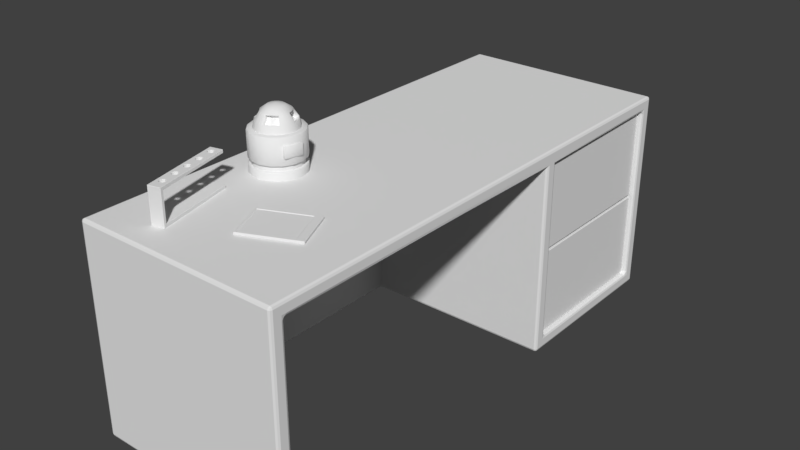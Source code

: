# Source: lab.blend  (saved by Blender 2.78.0; exported with 4.5.12 LTS)
import bpy
from mathutils import Matrix  # noqa: F401  (used for matrix-valued properties, if any)

bpy.ops.wm.read_factory_settings(use_empty=True)
scene = bpy.context.scene
scene.name = 'Scene'

# ---- collections
col_collection_1 = bpy.data.collections.new('Collection 1'); scene.collection.children.link(col_collection_1)

# ---- world
world_world = bpy.data.worlds.new('World'); scene.world = world_world
world_world.color = (0.05088, 0.05088, 0.05088)
world_world.use_sun_shadow = False
world_world.sun_shadow_jitter_overblur = 0.0
world_world.cycles.sampling_method = 'MANUAL'

# ---- meshes
me_circle_004 = bpy.data.meshes.new('Circle.004')
me_circle_004.from_pydata([(0.08596, -0.03465, 0.1201), (0.08596, -0.03215, 0.1226), (0.08596, 0.03215, 0.1226), (0.08596, 0.03465, 0.1201), (0.08596, 0.03465, 0.07986), (0.08596, 0.03215, 0.07737), (0.08596, -0.03215, 0.07737), (0.08596, -0.03465, 0.07986), (0.1016, -0.03215, 0.1226), (0.1016, -0.03465, 0.1201), (0.1041, -0.03215, 0.1201), (0.1016, 0.03215, 0.1226), (0.1041, 0.03215, 0.1201), (0.1016, 0.03465, 0.1201), (0.1016, 0.03465, 0.07986), (0.1041, 0.03215, 0.07986), (0.1016, 0.03215, 0.07737), (0.1016, -0.03465, 0.07986), (0.1016, -0.03215, 0.07737), (0.1041, -0.03215, 0.07986), (0.0, 0.1, 0.0), (-0.03827, 0.09239, 0.0), (-0.07071, 0.07071, 0.0), (-0.09239, 0.03827, 0.0), (-0.1, -4.371e-09, 0.0), (-0.09239, -0.03827, 0.0), (-0.07071, -0.07071, 0.0), (-0.03827, -0.09239, 0.0), (-1.51e-08, -0.1, 0.0), (0.03827, -0.09239, 0.0), (0.07071, -0.07071, 0.0), (0.09239, -0.03827, 0.0), (0.1, 1.192e-09, 0.0), (0.09239, 0.03827, 0.0), (0.07071, 0.07071, 0.0), (0.03827, 0.09239, 0.0), (-0.03061, 0.07391, 0.15), (-0.05657, 0.05657, 0.15), (-0.07391, 0.03061, 0.15), (-0.08, -3.683e-09, 0.15), (-0.07391, -0.03061, 0.15), (-0.05657, -0.05657, 0.15), (-0.03061, -0.07391, 0.15), (-1.366e-08, -0.08, 0.15), (0.03061, -0.07391, 0.15), (0.05657, -0.05657, 0.15), (0.03061, 0.07391, 0.15), (0.0, 0.03061, 0.2239), (0.0, 0.05657, 0.2066), (0.0, 0.07391, 0.1806), (0.0, 0.08, 0.15), (0.01172, 0.02828, 0.2239), (-8.542e-09, 3.538e-09, 0.23), (0.02165, 0.02165, 0.2239), (0.05657, 0.05657, 0.15), (0.02828, 0.01172, 0.2239), (0.07391, 0.03061, 0.15), (0.03061, 7.439e-09, 0.2239), (0.05657, -2.806e-09, 0.2066), (0.07391, 2.782e-09, 0.1806), (0.08, -9.431e-10, 0.15), (0.02828, -0.01172, 0.2239), (0.07391, -0.03061, 0.15), (0.02165, -0.02165, 0.2239), (0.01172, -0.02828, 0.2239), (-7.417e-09, -0.03061, 0.2239), (-2.325e-08, -0.05657, 0.2066), (-1.952e-08, -0.07391, 0.1806), (-0.01172, -0.02828, 0.2239), (-0.02165, -0.02165, 0.2239), (-0.02828, -0.01172, 0.2239), (-0.03061, 2.234e-08, 0.2239), (-0.05657, 3.631e-08, 0.2066), (-0.07391, 4.004e-08, 0.1806), (-0.02828, 0.01172, 0.2239), (-0.02165, 0.02165, 0.2239), (-0.01172, 0.02828, 0.2239), (0.01235, 0.03835, 0.1956), (0.01899, 0.05438, 0.1697), (0.02824, 0.02824, 0.1955), (0.0405, 0.0405, 0.1695), (0.03835, 0.01235, 0.1956), (0.05438, 0.01899, 0.1697), (0.03835, -0.01235, 0.1956), (0.05438, -0.01899, 0.1697), (0.02824, -0.02824, 0.1955), (0.0405, -0.0405, 0.1695), (0.01235, -0.03835, 0.1956), (0.01899, -0.05438, 0.1697), (-0.01235, -0.03835, 0.1956), (-0.01899, -0.05438, 0.1697), (-0.02824, -0.02824, 0.1955), (-0.0405, -0.0405, 0.1695), (-0.03835, -0.01235, 0.1956), (-0.05438, -0.01899, 0.1697), (-0.03835, 0.01235, 0.1956), (-0.05438, 0.01899, 0.1697), (-0.02824, 0.02824, 0.1955), (-0.0405, 0.0405, 0.1695), (-0.01235, 0.03835, 0.1956), (-0.01899, 0.05438, 0.1697), (-0.08315, -0.03444, 0.03), (-0.08315, -0.03444, 0.05), (0.08315, 0.03444, 0.03), (0.08315, 0.03444, 0.05), (1.644e-09, 0.09, 0.03), (1.644e-09, 0.09, 0.05), (0.09, 4.187e-10, 0.05), (-0.09, -4.565e-09, 0.05), (0.08315, -0.03444, 0.05), (-0.08315, 0.03444, 0.05), (0.06364, -0.06364, 0.05), (-0.06364, 0.06364, 0.05), (0.03444, -0.08315, 0.05), (-0.03444, 0.08315, 0.05), (-1.326e-08, -0.09, 0.05), (0.03444, 0.08315, 0.05), (-0.03444, -0.08315, 0.05), (0.06364, 0.06364, 0.05), (-0.06364, -0.06364, 0.05), (-0.06364, -0.06364, 0.03), (0.06364, 0.06364, 0.03), (-0.03444, -0.08315, 0.03), (0.03444, 0.08315, 0.03), (-1.326e-08, -0.09, 0.03), (-0.03444, 0.08315, 0.03), (0.03444, -0.08315, 0.03), (-0.06364, 0.06364, 0.03), (0.06364, -0.06364, 0.03), (-0.08315, 0.03444, 0.03), (0.08315, -0.03444, 0.03), (-0.09, -4.565e-09, 0.03), (0.09, 4.187e-10, 0.03), (-0.09025, -0.03738, 0.05), (-0.09239, -0.03827, 0.05227), (-0.07071, -0.07071, 0.05227), (-0.06908, -0.06908, 0.05), (0.09025, 0.03738, 0.05), (0.09239, 0.03827, 0.05227), (0.07071, 0.07071, 0.05227), (0.06908, 0.06908, 0.05), (-0.03827, -0.09239, 0.05227), (-0.03738, -0.09025, 0.05), (0.03827, 0.09239, 0.05227), (0.03738, 0.09025, 0.05), (-1.51e-08, -0.1, 0.05227), (-1.467e-08, -0.09769, 0.05), (3.802e-10, 0.09769, 0.05), (0.0, 0.1, 0.05227), (-0.03827, 0.09239, 0.05227), (-0.03738, 0.09025, 0.05), (0.03827, -0.09239, 0.05227), (0.03738, -0.09025, 0.05), (-0.07071, 0.07071, 0.05227), (-0.06908, 0.06908, 0.05), (0.07071, -0.07071, 0.05227), (0.06908, -0.06908, 0.05), (-0.09239, 0.03827, 0.05227), (-0.09025, 0.03738, 0.05), (0.09239, -0.03827, 0.05227), (0.09025, -0.03738, 0.05), (-0.1, -4.371e-09, 0.05227), (-0.09769, -4.416e-09, 0.05), (0.1, 1.192e-09, 0.05227), (0.09769, 1.014e-09, 0.05), (-0.07071, -0.07071, 0.02773), (-0.06908, -0.06908, 0.03), (0.07071, 0.07071, 0.02773), (0.06908, 0.06908, 0.03), (-0.03827, -0.09239, 0.02773), (-0.03738, -0.09025, 0.03), (0.03827, 0.09239, 0.02773), (0.03738, 0.09025, 0.03), (-1.51e-08, -0.1, 0.02773), (-1.467e-08, -0.09769, 0.03), (-0.03827, 0.09239, 0.02773), (-0.03738, 0.09025, 0.03), (0.03827, -0.09239, 0.02773), (0.03738, -0.09025, 0.03), (-0.07071, 0.07071, 0.02773), (-0.06908, 0.06908, 0.03), (0.07071, -0.07071, 0.02773), (0.06908, -0.06908, 0.03), (-0.09239, 0.03827, 0.02773), (-0.09025, 0.03738, 0.03), (0.09239, -0.03827, 0.02773), (0.09025, -0.03738, 0.03), (-0.1, -4.371e-09, 0.02773), (-0.09769, -4.416e-09, 0.03), (0.1, 1.192e-09, 0.02773), (0.09769, 1.014e-09, 0.03), (-0.09025, -0.03738, 0.03), (-0.09239, -0.03827, 0.02773), (0.09025, 0.03738, 0.03), (0.09239, 0.03827, 0.02773), (3.802e-10, 0.09769, 0.03), (0.0, 0.1, 0.02773), (0.0, 0.09646, 0.15), (0.0, 0.1, 0.1465), (-0.03827, 0.09239, 0.1465), (-0.03692, 0.08912, 0.15), (-0.07071, 0.07071, 0.1465), (-0.06821, 0.06821, 0.15), (-0.09239, 0.03827, 0.1465), (-0.08912, 0.03692, 0.15), (-0.1, -4.371e-09, 0.1465), (-0.09646, -4.25e-09, 0.15), (-0.09239, -0.03827, 0.1465), (-0.08912, -0.03692, 0.15), (-0.07071, -0.07071, 0.1465), (-0.06821, -0.06821, 0.15), (-0.03827, -0.09239, 0.1465), (-0.03692, -0.08912, 0.15), (-1.51e-08, -0.1, 0.1465), (-1.485e-08, -0.09646, 0.15), (0.03827, -0.09239, 0.1465), (0.03692, -0.08912, 0.15), (0.07071, -0.07071, 0.1465), (0.06821, -0.06821, 0.15), (0.09239, -0.03827, 0.1465), (0.08912, -0.03692, 0.15), (0.1, 1.192e-09, 0.1465), (0.09646, 8.149e-10, 0.15), (0.09239, 0.03827, 0.1465), (0.08912, 0.03692, 0.15), (0.07071, 0.07071, 0.1465), (0.06821, 0.06821, 0.15), (0.03827, 0.09239, 0.1465), (0.03692, 0.08912, 0.15), (0.01787, 0.05122, 0.2078), (0.02015, 0.05002, 0.2048), (0.02678, 0.06604, 0.1788), (0.02545, 0.06953, 0.1772), (0.03809, 0.03809, 0.2084), (0.03807, 0.03807, 0.2047), (0.05034, 0.05034, 0.1788), (0.05274, 0.05274, 0.1772), (0.05002, 0.02015, 0.2048), (0.05121, 0.01781, 0.2078), (0.06955, 0.02547, 0.177), (0.06604, 0.02678, 0.1788), (0.05122, -0.01787, 0.2078), (0.05002, -0.02015, 0.2048), (0.06604, -0.02678, 0.1788), (0.06953, -0.02545, 0.1772), (0.03809, -0.03809, 0.2084), (0.03807, -0.03807, 0.2047), (0.05034, -0.05034, 0.1788), (0.05274, -0.05274, 0.1772), (0.02015, -0.05002, 0.2048), (0.01781, -0.05121, 0.2078), (0.02547, -0.06955, 0.177), (0.02678, -0.06604, 0.1788), (-0.01787, -0.05122, 0.2078), (-0.02015, -0.05002, 0.2048), (-0.02678, -0.06604, 0.1788), (-0.02545, -0.06953, 0.1772), (-0.03809, -0.03809, 0.2084), (-0.03808, -0.03807, 0.2047), (-0.05034, -0.05034, 0.1788), (-0.05274, -0.05274, 0.1772), (-0.05002, -0.02015, 0.2048), (-0.05121, -0.01781, 0.2078), (-0.06955, -0.02547, 0.177), (-0.06604, -0.02678, 0.1788), (-0.05122, 0.01787, 0.2078), (-0.05002, 0.02015, 0.2048), (-0.06604, 0.02678, 0.1788), (-0.06953, 0.02545, 0.1772), (-0.03809, 0.03809, 0.2084), (-0.03807, 0.03808, 0.2047), (-0.05034, 0.05034, 0.1788), (-0.05274, 0.05274, 0.1772), (-0.02015, 0.05002, 0.2048), (-0.01781, 0.05121, 0.2078), (-0.02547, 0.06955, 0.177), (-0.02678, 0.06604, 0.1788), (-0.05657, 0.05657, 0.15), (-0.03061, 0.07391, 0.15), (-0.07391, 0.03061, 0.15), (-0.08, -3.683e-09, 0.15), (-0.07391, -0.03061, 0.15), (-0.05657, -0.05657, 0.15), (-0.03061, -0.07391, 0.15), (-1.366e-08, -0.08, 0.15), (0.03061, -0.07391, 0.15), (0.05657, -0.05657, 0.15), (0.07391, 0.03061, 0.15), (0.05657, 0.05657, 0.15), (0.08, -9.431e-10, 0.15), (0.07391, -0.03061, 0.15), (0.03061, 0.07391, 0.15), (0.0, 0.08, 0.15), (0.01235, 0.03835, 0.1956), (0.01899, 0.05438, 0.1697), (0.0405, 0.0405, 0.1695), (0.02824, 0.02824, 0.1955), (0.03835, 0.01235, 0.1956), (0.05438, 0.01899, 0.1697), (0.03835, -0.01235, 0.1956), (0.05438, -0.01899, 0.1697), (0.0405, -0.0405, 0.1695), (0.02824, -0.02824, 0.1955), (0.01235, -0.03835, 0.1956), (0.01899, -0.05438, 0.1697), (-0.01235, -0.03835, 0.1956), (-0.01899, -0.05438, 0.1697), (-0.0405, -0.0405, 0.1695), (-0.02824, -0.02824, 0.1955), (-0.03835, -0.01235, 0.1956), (-0.05438, -0.01899, 0.1697), (-0.03835, 0.01235, 0.1956), (-0.05438, 0.01899, 0.1697), (-0.0405, 0.0405, 0.1695), (-0.02824, 0.02824, 0.1955), (-0.01235, 0.03835, 0.1956), (-0.01899, 0.05438, 0.1697), (0.08315, 0.03444, 0.05), (0.09, 4.187e-10, 0.05), (-0.08315, -0.03444, 0.05), (-0.09, -4.565e-09, 0.05), (0.08315, -0.03444, 0.05), (-0.08315, 0.03444, 0.05), (0.06364, -0.06364, 0.05), (-0.06364, 0.06364, 0.05), (0.03444, -0.08315, 0.05), (-0.03444, 0.08315, 0.05), (-1.326e-08, -0.09, 0.05), (1.644e-09, 0.09, 0.05), (0.03444, 0.08315, 0.05), (-0.03444, -0.08315, 0.05), (0.06364, 0.06364, 0.05), (-0.06364, -0.06364, 0.05), (-0.06364, -0.06364, 0.03), (-0.08315, -0.03444, 0.03), (0.06364, 0.06364, 0.03), (0.08315, 0.03444, 0.03), (-0.03444, -0.08315, 0.03), (0.03444, 0.08315, 0.03), (-1.326e-08, -0.09, 0.03), (-0.03444, 0.08315, 0.03), (1.644e-09, 0.09, 0.03), (0.03444, -0.08315, 0.03), (-0.06364, 0.06364, 0.03), (0.06364, -0.06364, 0.03), (-0.08315, 0.03444, 0.03), (0.08315, -0.03444, 0.03), (-0.09, -4.565e-09, 0.03), (0.09, 4.187e-10, 0.03)], [], [(4, 3, 13, 14), (15, 12, 10, 19), (2, 1, 8, 11), (6, 5, 16, 18), (8, 9, 10), (11, 12, 13), (14, 15, 16), (17, 18, 19), (11, 8, 10, 12), (14, 13, 12, 15), (9, 17, 19, 10), (15, 19, 18, 16), (0, 9, 8, 1), (4, 14, 16, 5), (6, 18, 17, 7), (13, 3, 2, 11), (0, 7, 17, 9), (136, 133, 102, 332), (142, 136, 332, 330), (144, 140, 331, 329), (146, 142, 330, 327), (150, 147, 106, 326), (147, 144, 329, 106), (152, 146, 327, 325), (154, 150, 326, 324), (156, 152, 325, 323), (158, 154, 324, 322), (160, 156, 323, 321), (162, 158, 322, 320), (164, 160, 321, 318), (133, 162, 320, 102), (140, 137, 104, 331), (134, 207, 205, 161), (138, 223, 221, 163), (135, 209, 207, 134), (139, 225, 223, 138), (141, 211, 209, 135), (143, 227, 225, 139), (145, 213, 211, 141), (148, 198, 227, 143), (149, 199, 198, 148), (151, 215, 213, 145), (153, 201, 199, 149), (155, 217, 215, 151), (157, 203, 201, 153), (159, 219, 217, 155), (161, 205, 203, 157), (163, 221, 219, 159), (48, 47, 51, 229), (47, 52, 51), (235, 231, 78, 80), (230, 234, 79, 77), (51, 52, 53), (292, 49, 232, 291), (49, 48, 229, 232), (288, 236, 239, 287), (240, 235, 80, 298), (234, 237, 297, 79), (251, 250, 66, 67), (53, 52, 55), (287, 239, 59, 289), (55, 52, 57), (241, 61, 63, 245), (237, 240, 298, 297), (58, 57, 61, 241), (57, 52, 61), (290, 244, 248, 286), (242, 246, 85, 83), (247, 243, 84, 86), (59, 58, 241, 244), (276, 271, 98, 316), (61, 52, 63), (252, 247, 86, 304), (246, 249, 303, 85), (238, 55, 57, 58), (63, 52, 64), (285, 251, 67, 284), (64, 52, 65), (253, 68, 69, 257), (249, 252, 304, 303), (66, 65, 68, 253), (65, 52, 68), (259, 255, 90, 92), (254, 258, 91, 89), (284, 67, 256, 283), (67, 66, 253, 256), (275, 274, 48, 49), (68, 52, 69), (258, 261, 309, 91), (291, 232, 236, 288), (69, 52, 70), (264, 259, 92, 310), (281, 263, 73, 280), (70, 52, 71), (265, 74, 75, 269), (261, 264, 310, 309), (71, 52, 74), (279, 268, 272, 277), (266, 270, 97, 95), (72, 71, 74, 265), (271, 267, 96, 98), (73, 72, 265, 268), (282, 260, 263, 281), (74, 52, 75), (277, 272, 275, 278), (75, 52, 76), (274, 76, 47, 48), (270, 273, 315, 97), (278, 275, 49, 292), (76, 52, 47), (273, 276, 316, 315), (294, 293, 296, 295), (295, 296, 81, 82), (300, 299, 302, 301), (301, 302, 87, 88), (306, 305, 308, 307), (307, 308, 93, 94), (312, 311, 314, 313), (313, 314, 99, 100), (280, 73, 268, 279), (233, 53, 55, 238), (262, 70, 71, 72), (250, 64, 65, 66), (257, 69, 70, 262), (269, 75, 76, 274), (231, 230, 77, 78), (286, 248, 251, 285), (255, 254, 89, 90), (267, 266, 95, 96), (283, 256, 260, 282), (289, 59, 244, 290), (245, 63, 64, 250), (239, 238, 58, 59), (243, 242, 83, 84), (263, 262, 72, 73), (27, 169, 165, 26), (31, 185, 181, 30), (214, 43, 42, 212), (212, 42, 41, 210), (23, 183, 179, 22), (137, 164, 318, 104), (228, 46, 54, 226), (30, 181, 177, 29), (226, 54, 56, 224), (22, 179, 175, 21), (216, 44, 43, 214), (29, 177, 173, 28), (197, 50, 46, 228), (21, 175, 196, 20), (204, 38, 37, 202), (20, 196, 171, 35), (166, 170, 122, 120), (168, 172, 123, 121), (26, 165, 192, 25), (34, 167, 194, 33), (170, 174, 124, 122), (176, 180, 127, 125), (172, 195, 105, 123), (174, 178, 126, 124), (195, 176, 125, 105), (178, 182, 128, 126), (180, 184, 129, 127), (182, 186, 130, 128), (184, 188, 131, 129), (186, 190, 132, 130), (188, 191, 101, 131), (190, 193, 103, 132), (336, 317, 107, 348), (334, 319, 108, 347), (348, 107, 109, 346), (347, 108, 110, 345), (346, 109, 111, 344), (345, 110, 112, 343), (344, 111, 113, 342), (343, 112, 114, 340), (342, 113, 115, 339), (341, 328, 116, 338), (340, 114, 328, 341), (339, 115, 117, 337), (338, 116, 118, 335), (337, 117, 119, 333), (335, 118, 317, 336), (333, 119, 319, 334), (24, 187, 183, 23), (224, 56, 60, 222), (32, 189, 185, 31), (208, 40, 39, 206), (25, 192, 187, 24), (222, 60, 62, 220), (35, 171, 167, 34), (33, 194, 189, 32), (206, 39, 38, 204), (28, 173, 169, 27), (220, 62, 45, 218), (191, 166, 120, 101), (202, 37, 36, 200), (193, 168, 121, 103), (218, 45, 44, 216), (138, 163, 164, 137), (134, 161, 162, 133), (163, 159, 160, 164), (161, 157, 158, 162), (159, 155, 156, 160), (157, 153, 154, 158), (155, 151, 152, 156), (153, 149, 150, 154), (151, 145, 146, 152), (148, 143, 144, 147), (149, 148, 147, 150), (145, 141, 142, 146), (143, 139, 140, 144), (141, 135, 136, 142), (139, 138, 137, 140), (135, 134, 133, 136), (166, 191, 192, 165), (168, 193, 194, 167), (170, 166, 165, 169), (172, 168, 167, 171), (174, 170, 169, 173), (176, 195, 196, 175), (195, 172, 171, 196), (178, 174, 173, 177), (180, 176, 175, 179), (182, 178, 177, 181), (184, 180, 179, 183), (186, 182, 181, 185), (188, 184, 183, 187), (190, 186, 185, 189), (191, 188, 187, 192), (193, 190, 189, 194), (210, 41, 40, 208), (200, 197, 198, 199), (202, 200, 199, 201), (204, 202, 201, 203), (206, 204, 203, 205), (208, 206, 205, 207), (210, 208, 207, 209), (212, 210, 209, 211), (214, 212, 211, 213), (216, 214, 213, 215), (218, 216, 215, 217), (220, 218, 217, 219), (222, 220, 219, 221), (224, 222, 221, 223), (226, 224, 223, 225), (228, 226, 225, 227), (197, 228, 227, 198), (200, 36, 50, 197), (230, 231, 232, 229), (231, 235, 236, 232), (234, 230, 229, 233), (238, 239, 240, 237), (235, 240, 239, 236), (237, 234, 233, 238), (242, 243, 244, 241), (243, 247, 248, 244), (246, 242, 241, 245), (250, 251, 252, 249), (247, 252, 251, 248), (249, 246, 245, 250), (254, 255, 256, 253), (255, 259, 260, 256), (258, 254, 253, 257), (262, 263, 264, 261), (261, 258, 257, 262), (263, 260, 259, 264), (266, 267, 268, 265), (267, 271, 272, 268), (270, 266, 265, 269), (274, 275, 276, 273), (275, 272, 271, 276), (269, 274, 273, 270), (229, 51, 53, 233)])
me_circle_004.polygons.foreach_set('use_smooth', [True] * 273)
me_circle_004.use_remesh_preserve_volume = False
me_circle_004.use_remesh_preserve_attributes = False
me_circle_004.use_mirror_vertex_groups = False
me_circle_004.update()
me_cube_003 = bpy.data.meshes.new('Cube.003')
me_cube_003.from_pydata([(-0.1, -0.075, 4.657e-09), (-0.1, 0.075, 4.657e-09), (0.08, -0.075, 4.657e-09), (0.08, 0.075, 4.657e-09), (-0.102, -0.077, 0.01), (-0.1, -0.075, 0.008), (-0.1, 0.075, 0.008), (-0.102, 0.077, 0.01), (0.08, -0.075, 0.008), (0.082, -0.077, 0.01), (0.08, 0.075, 0.008), (0.082, 0.077, 0.01), (-0.1, -0.085, 0.002), (-0.1, -0.083, 4.657e-09), (-0.1, -0.083, 0.01), (-0.1, -0.085, 0.008), (0.08, -0.083, 0.01), (0.08, -0.085, 0.008), (0.08, -0.083, 4.657e-09), (0.08, -0.085, 0.002), (0.108, 0.075, 0.01), (0.11, 0.075, 0.008), (0.108, 0.075, 4.657e-09), (0.11, 0.075, 0.002), (0.11, -0.075, 0.002), (0.108, -0.075, 4.657e-09), (0.108, -0.075, 0.01), (0.11, -0.075, 0.008), (0.108, -0.083, 0.01), (0.108, -0.085, 0.008), (0.11, -0.083, 0.008), (0.108, -0.085, 0.002), (0.108, -0.083, 4.657e-09), (0.11, -0.083, 0.002), (-0.1, 0.085, 0.008), (-0.1, 0.083, 0.01), (-0.1, 0.083, 4.657e-09), (-0.1, 0.085, 0.002), (0.08, 0.085, 0.002), (0.08, 0.083, 4.657e-09), (0.08, 0.083, 0.01), (0.08, 0.085, 0.008), (0.108, 0.083, 0.01), (0.11, 0.083, 0.008), (0.108, 0.085, 0.008), (0.11, 0.083, 0.002), (0.108, 0.083, 4.657e-09), (0.108, 0.085, 0.002), (-0.11, 0.075, 0.002), (-0.108, 0.075, 4.657e-09), (-0.108, -0.075, 4.657e-09), (-0.11, -0.075, 0.002), (-0.11, -0.075, 0.008), (-0.108, -0.075, 0.01), (-0.108, 0.075, 0.01), (-0.11, 0.075, 0.008), (-0.108, -0.085, 0.002), (-0.11, -0.083, 0.002), (-0.108, -0.083, 4.657e-09), (-0.108, -0.085, 0.008), (-0.108, -0.083, 0.01), (-0.11, -0.083, 0.008), (-0.108, 0.085, 0.008), (-0.11, 0.083, 0.008), (-0.108, 0.083, 0.01), (-0.108, 0.085, 0.002), (-0.108, 0.083, 4.657e-09), (-0.11, 0.083, 0.002)], [], [(38, 41, 44, 47), (36, 1, 49, 66), (12, 15, 59, 56), (1, 3, 2, 0), (7, 11, 40, 35), (0, 2, 18, 13), (11, 9, 26, 20), (52, 51, 57, 61), (0, 13, 58, 50), (2, 3, 22, 25), (34, 37, 65, 62), (18, 2, 25, 32), (21, 23, 45, 43), (22, 3, 39, 46), (11, 20, 42, 40), (3, 1, 36, 39), (51, 52, 55, 48), (23, 21, 27, 24), (24, 27, 30, 33), (7, 35, 64, 54), (48, 55, 63, 67), (1, 0, 50, 49), (4, 7, 54, 53), (19, 17, 15, 12), (37, 34, 41, 38), (17, 19, 31, 29), (9, 4, 14, 16), (5, 8, 10, 6), (9, 16, 28, 26), (28, 29, 30), (31, 32, 33), (42, 43, 44), (45, 46, 47), (56, 57, 58), (59, 60, 61), (62, 63, 64), (65, 66, 67), (5, 6, 7, 4), (6, 10, 11, 7), (21, 43, 42, 20), (10, 8, 9, 11), (17, 29, 28, 16), (8, 5, 4, 9), (13, 18, 19, 12), (16, 14, 15, 17), (25, 22, 23, 24), (20, 26, 27, 21), (29, 31, 33, 30), (30, 27, 26, 28), (32, 25, 24, 33), (18, 32, 31, 19), (39, 36, 37, 38), (35, 40, 41, 34), (43, 45, 47, 44), (40, 42, 44, 41), (46, 39, 38, 47), (22, 46, 45, 23), (49, 50, 51, 48), (53, 54, 55, 52), (56, 59, 61, 57), (52, 61, 60, 53), (50, 58, 57, 51), (62, 65, 67, 63), (48, 67, 66, 49), (63, 55, 54, 64), (65, 37, 36, 66), (59, 15, 14, 60), (58, 13, 12, 56), (34, 62, 64, 35), (14, 4, 53, 60)])
me_cube_003.use_remesh_preserve_volume = False
me_cube_003.use_remesh_preserve_attributes = False
me_cube_003.use_mirror_vertex_groups = False
me_cube_003.update()
me_circle_003 = bpy.data.meshes.new('Circle.003')
me_circle_003.from_pydata([(0.0, 0.072, 0.1194), (0.008485, 0.06849, 0.1194), (-0.008485, 0.06849, 0.1194), (-0.012, 0.06, 0.1194), (0.024, 0.06, 0.1194), (7.697e-10, 0.03, 0.1194), (-0.024, 0.03, 0.1194), (-0.024, 0.06, 0.1194), (0.024, 0.03, 0.1194), (-0.008485, 0.1115, 0.1194), (1.049e-09, 0.108, 0.1194), (0.008485, 0.1115, 0.1194), (-0.008485, 0.1285, 0.1194), (7.697e-10, 0.09, 0.1194), (-0.024, 0.09, 0.1194), (0.008485, -0.008485, 0.1194), (1.049e-09, -0.012, 0.1194), (-0.008485, -0.008485, 0.1194), (-0.012, 0.0, 0.1194), (0.012, -0.06, 0.1194), (-0.012, -0.06, 0.1194), (-0.008485, -0.05151, 0.1194), (0.008485, -0.05151, 0.1194), (0.0, -0.048, 0.1194), (0.024, 0.12, 0.1194), (-0.024, 0.12, 0.1194), (0.024, 0.15, 0.1194), (-0.024, 0.15, 0.1194), (7.697e-10, 0.15, 0.1194), (0.012, 0.12, 0.1194), (-0.024, -8.941e-09, 0.1194), (-0.012, 0.12, 0.1194), (-0.024, -0.03, 0.1194), (0.008485, 0.1285, 0.1194), (0.024, 0.09, 0.1194), (0.0, 0.132, 0.1194), (7.697e-10, -0.03, 0.1194), (-0.008485, 0.008485, 0.1194), (0.024, -8.941e-09, 0.1194), (0.012, 0.06, 0.1194), (0.008485, 0.05151, 0.1194), (1.049e-09, 0.048, 0.1194), (-0.008485, 0.05151, 0.1194), (0.012, 0.0, 0.1194), (0.008485, 0.008485, 0.1194), (0.024, -0.03, 0.1194), (0.0, 0.012, 0.1194), (0.024, -0.06, 0.1194), (7.697e-10, -0.09, 0.1194), (-0.024, -0.09, 0.1194), (-0.024, -0.06, 0.1194), (0.024, -0.09, 0.1194), (0.008485, -0.1285, 0.1194), (1.049e-09, -0.132, 0.1194), (-0.008485, -0.1285, 0.1194), (-0.024, -0.12, 0.1194), (-0.024, -0.15, 0.1194), (7.697e-10, -0.15, 0.1194), (-0.008485, -0.1115, 0.1194), (0.024, -0.12, 0.1194), (0.008485, -0.06849, 0.1194), (1.049e-09, -0.072, 0.1194), (-0.008485, -0.06849, 0.1194), (0.012, -0.12, 0.1194), (-0.012, -0.12, 0.1194), (0.008485, -0.1115, 0.1194), (0.024, -0.15, 0.1194), (0.0, -0.108, 0.1194), (0.0, 0.072, 0.1314), (0.008485, 0.06849, 0.1314), (-0.008485, 0.06849, 0.1314), (-0.012, 0.06, 0.1314), (0.024, 0.06, 0.1314), (7.697e-10, 0.03, 0.1314), (-0.024, 0.03, 0.1314), (-0.024, 0.06, 0.1314), (0.024, 0.03, 0.1314), (-0.008485, 0.1115, 0.1314), (1.049e-09, 0.108, 0.1314), (0.008485, 0.1115, 0.1314), (-0.008485, 0.1285, 0.1314), (7.697e-10, 0.09, 0.1314), (-0.024, 0.09, 0.1314), (0.008485, -0.008485, 0.1314), (1.049e-09, -0.012, 0.1314), (-0.008485, -0.008485, 0.1314), (-0.012, 0.0, 0.1314), (0.012, -0.06, 0.1314), (-0.012, -0.06, 0.1314), (-0.008485, -0.05151, 0.1314), (0.008485, -0.05151, 0.1314), (0.0, -0.048, 0.1314), (0.024, 0.12, 0.1314), (-0.024, 0.12, 0.1314), (0.024, 0.15, 0.1314), (-0.024, 0.15, 0.1314), (7.697e-10, 0.15, 0.1314), (0.012, 0.12, 0.1314), (-0.024, -8.941e-09, 0.1314), (-0.012, 0.12, 0.1314), (-0.024, -0.03, 0.1314), (0.008485, 0.1285, 0.1314), (0.024, 0.09, 0.1314), (0.0, 0.132, 0.1314), (7.697e-10, -0.03, 0.1314), (-0.008485, 0.008485, 0.1314), (0.024, -8.941e-09, 0.1314), (0.012, 0.06, 0.1314), (0.008485, 0.05151, 0.1314), (1.049e-09, 0.048, 0.1314), (-0.008485, 0.05151, 0.1314), (0.012, 0.0, 0.1314), (0.008485, 0.008485, 0.1314), (0.024, -0.03, 0.1314), (0.0, 0.012, 0.1314), (0.024, -0.06, 0.1314), (7.697e-10, -0.09, 0.1314), (-0.024, -0.09, 0.1314), (-0.024, -0.06, 0.1314), (0.024, -0.09, 0.1314), (0.008485, -0.1285, 0.1314), (1.049e-09, -0.132, 0.1314), (-0.008485, -0.1285, 0.1314), (-0.024, -0.12, 0.1314), (-0.024, -0.15, 0.1314), (7.697e-10, -0.15, 0.1314), (-0.008485, -0.1115, 0.1314), (0.024, -0.12, 0.1314), (0.008485, -0.06849, 0.1314), (1.049e-09, -0.072, 0.1314), (-0.008485, -0.06849, 0.1314), (0.012, -0.12, 0.1314), (-0.012, -0.12, 0.1314), (0.008485, -0.1115, 0.1314), (0.024, -0.15, 0.1314), (0.0, -0.108, 0.1314), (0.024, 0.162, 0.1194), (7.697e-10, 0.162, 0.1194), (-0.024, 0.162, 0.1194), (0.024, 0.162, 0.1314), (7.697e-10, 0.162, 0.1314), (-0.024, 0.162, 0.1314), (0.024, 0.15, 0.0114), (7.697e-10, 0.15, 0.0114), (-0.024, 0.15, 0.0114), (7.697e-10, 0.162, 0.0114), (0.024, 0.162, 0.0114), (-0.024, 0.162, 0.0114), (0.024, 0.15, -0.0006), (7.697e-10, 0.15, -0.0006), (-0.024, 0.15, -0.0006), (7.697e-10, 0.162, -0.0006), (0.024, 0.162, -0.0006), (-0.024, 0.162, -0.0006), (0.024, -0.15, 0.0114), (7.697e-10, -0.15, 0.0114), (-0.024, -0.15, 0.0114), (0.024, -0.15, -0.0006), (7.697e-10, -0.15, -0.0006), (-0.024, -0.15, -0.0006)], [], [(11, 34, 13, 10), (10, 13, 14, 9), (9, 14, 25, 31), (29, 24, 34, 11), (2, 14, 13, 0), (1, 34, 4, 39), (31, 25, 27, 12), (12, 27, 28, 35), (3, 7, 14, 2), (33, 26, 24, 29), (0, 13, 34, 1), (35, 28, 26, 33), (40, 8, 5, 41), (15, 45, 36, 16), (39, 4, 8, 40), (16, 36, 32, 17), (42, 6, 7, 3), (41, 5, 6, 42), (17, 32, 30, 18), (43, 38, 45, 15), (21, 32, 36, 23), (22, 45, 47, 19), (18, 30, 6, 37), (37, 6, 5, 46), (20, 50, 32, 21), (44, 8, 38, 43), (23, 36, 45, 22), (46, 5, 8, 44), (60, 51, 48, 61), (52, 66, 57, 53), (19, 47, 51, 60), (53, 57, 56, 54), (62, 49, 50, 20), (61, 48, 49, 62), (54, 56, 55, 64), (63, 59, 66, 52), (64, 55, 49, 58), (58, 49, 48, 67), (65, 51, 59, 63), (67, 48, 51, 65), (79, 78, 81, 102), (78, 77, 82, 81), (77, 99, 93, 82), (97, 79, 102, 92), (70, 68, 81, 82), (69, 107, 72, 102), (99, 80, 95, 93), (80, 103, 96, 95), (71, 70, 82, 75), (101, 97, 92, 94), (68, 69, 102, 81), (103, 101, 94, 96), (108, 109, 73, 76), (83, 84, 104, 113), (107, 108, 76, 72), (84, 85, 100, 104), (110, 71, 75, 74), (109, 110, 74, 73), (85, 86, 98, 100), (111, 83, 113, 106), (89, 91, 104, 100), (90, 87, 115, 113), (86, 105, 74, 98), (105, 114, 73, 74), (88, 89, 100, 118), (112, 111, 106, 76), (91, 90, 113, 104), (114, 112, 76, 73), (128, 129, 116, 119), (120, 121, 125, 134), (87, 128, 119, 115), (121, 122, 124, 125), (130, 88, 118, 117), (129, 130, 117, 116), (122, 132, 123, 124), (131, 120, 134, 127), (132, 126, 117, 123), (126, 135, 116, 117), (133, 131, 127, 119), (135, 133, 119, 116), (2, 0, 68, 70), (6, 30, 98, 74), (17, 18, 86, 85), (10, 9, 77, 78), (59, 51, 119, 127), (43, 15, 83, 111), (53, 54, 122, 121), (11, 10, 78, 79), (34, 24, 92, 102), (51, 47, 115, 119), (30, 32, 100, 98), (15, 16, 84, 83), (50, 49, 117, 118), (39, 40, 108, 107), (29, 11, 79, 97), (57, 66, 134, 125), (41, 42, 110, 109), (37, 46, 114, 105), (24, 26, 94, 92), (40, 41, 109, 108), (55, 56, 124, 123), (44, 43, 111, 112), (22, 19, 87, 90), (56, 57, 125, 124), (46, 44, 112, 114), (23, 22, 90, 91), (95, 96, 140, 141), (1, 39, 107, 69), (20, 21, 89, 88), (49, 55, 123, 117), (61, 62, 130, 129), (47, 45, 113, 115), (18, 37, 105, 86), (32, 50, 118, 100), (14, 7, 75, 82), (16, 17, 85, 84), (27, 25, 93, 95), (58, 67, 135, 126), (66, 59, 127, 134), (21, 23, 91, 89), (138, 137, 145, 147), (64, 58, 126, 132), (12, 35, 103, 80), (54, 64, 132, 122), (65, 63, 131, 133), (31, 12, 80, 99), (42, 3, 71, 110), (67, 65, 133, 135), (33, 29, 97, 101), (4, 34, 102, 72), (35, 33, 101, 103), (0, 1, 69, 68), (9, 31, 99, 77), (60, 61, 129, 128), (25, 14, 82, 93), (8, 4, 72, 76), (63, 52, 120, 131), (45, 38, 106, 113), (62, 20, 88, 130), (52, 53, 121, 120), (7, 6, 74, 75), (38, 8, 76, 106), (3, 2, 70, 71), (19, 60, 128, 87), (136, 137, 140, 139), (137, 138, 141, 140), (26, 28, 143, 142), (27, 95, 141, 138), (94, 26, 136, 139), (96, 94, 139, 140), (142, 143, 155, 154), (147, 145, 151, 153), (27, 138, 147, 144), (28, 27, 144, 143), (137, 136, 146, 145), (136, 26, 142, 146), (148, 149, 151, 152), (149, 150, 153, 151), (146, 142, 148, 152), (145, 146, 152, 151), (150, 149, 158, 159), (144, 147, 153, 150), (154, 155, 158, 157), (155, 156, 159, 158), (144, 150, 159, 156), (143, 144, 156, 155), (149, 148, 157, 158), (148, 142, 154, 157)])
me_circle_003.use_remesh_preserve_volume = False
me_circle_003.use_remesh_preserve_attributes = False
me_circle_003.use_mirror_vertex_groups = False
me_circle_003.update()
me_circle = bpy.data.meshes.new('Circle')
me_circle.from_pydata([(0.0, 0.012, 0.03), (-0.008485, 0.008485, 0.03), (1.049e-09, -0.012, 0.03), (0.008485, -0.008485, 0.03), (0.012, 1.431e-10, 0.03), (-0.012, -5.245e-10, 0.03), (-0.008485, -0.008485, 0.03), (0.008485, 0.008485, 0.03), (3.534e-10, 0.008201, 0.02571), (-0.004784, 0.004784, 0.02517), (-0.008201, -1.884e-10, 0.02571), (-0.004784, -0.004784, 0.02517), (7.873e-10, -0.008201, 0.02571), (0.004784, -0.004784, 0.02517), (0.008201, 2.272e-10, 0.02571), (0.004784, 0.004784, 0.02517), (5.125e-10, 1.376e-10, 0.02388), (0.0, 2.794e-10, 0.21), (0.0, 0.072, 0.03), (-0.008485, 0.06849, 0.03), (1.049e-09, 0.048, 0.03), (0.008485, 0.05151, 0.03), (0.012, 0.06, 0.03), (-0.012, 0.06, 0.03), (-0.008485, 0.05151, 0.03), (0.008485, 0.06849, 0.03), (3.534e-10, 0.0682, 0.02571), (-0.004784, 0.06478, 0.02517), (-0.008201, 0.06, 0.02571), (-0.004784, 0.05522, 0.02517), (7.873e-10, 0.0518, 0.02571), (0.004784, 0.05522, 0.02517), (0.008201, 0.06, 0.02571), (0.004784, 0.06478, 0.02517), (5.125e-10, 0.06, 0.02388), (0.0, 0.06, 0.21), (0.0, 0.132, 0.03), (-0.008485, 0.1285, 0.03), (1.049e-09, 0.108, 0.03), (0.008485, 0.1115, 0.03), (0.012, 0.12, 0.03), (-0.012, 0.12, 0.03), (-0.008485, 0.1115, 0.03), (0.008485, 0.1285, 0.03), (3.534e-10, 0.1282, 0.02571), (-0.004784, 0.1248, 0.02517), (-0.008201, 0.12, 0.02571), (-0.004784, 0.1152, 0.02517), (7.873e-10, 0.1118, 0.02571), (0.004784, 0.1152, 0.02517), (0.008201, 0.12, 0.02571), (0.004784, 0.1248, 0.02517), (5.125e-10, 0.12, 0.02388), (0.0, 0.12, 0.21), (0.0, -0.108, 0.03), (-0.008485, -0.1115, 0.03), (1.049e-09, -0.132, 0.03), (0.008485, -0.1285, 0.03), (0.012, -0.12, 0.03), (-0.012, -0.12, 0.03), (-0.008485, -0.1285, 0.03), (0.008485, -0.1115, 0.03), (3.534e-10, -0.1118, 0.02571), (-0.004784, -0.1152, 0.02517), (-0.008201, -0.12, 0.02571), (-0.004784, -0.1248, 0.02517), (7.873e-10, -0.1282, 0.02571), (0.004784, -0.1248, 0.02517), (0.008201, -0.12, 0.02571), (0.004784, -0.1152, 0.02517), (5.125e-10, -0.12, 0.02388), (0.0, -0.12, 0.21), (0.0, -0.048, 0.03), (-0.008485, -0.05151, 0.03), (1.049e-09, -0.072, 0.03), (0.008485, -0.06849, 0.03), (0.012, -0.06, 0.03), (-0.012, -0.06, 0.03), (-0.008485, -0.06849, 0.03), (0.008485, -0.05151, 0.03), (3.534e-10, -0.0518, 0.02571), (-0.004784, -0.05522, 0.02517), (-0.008201, -0.06, 0.02571), (-0.004784, -0.06478, 0.02517), (7.873e-10, -0.0682, 0.02571), (0.004784, -0.06478, 0.02517), (0.008201, -0.06, 0.02571), (0.004784, -0.05522, 0.02517), (5.125e-10, -0.06, 0.02388), (0.0, -0.06, 0.21), (0.0, 0.0107, 0.21), (0.0, 0.012, 0.2088), (-0.008485, 0.008485, 0.2088), (-0.007567, 0.007567, 0.21), (-0.012, -5.245e-10, 0.2088), (-0.0107, -4.375e-10, 0.21), (-0.008485, -0.008485, 0.2088), (-0.007567, -0.007567, 0.21), (1.049e-09, -0.012, 0.2088), (9.355e-10, -0.0107, 0.21), (0.008485, -0.008485, 0.2088), (0.007567, -0.007567, 0.21), (0.012, 1.431e-10, 0.2088), (0.0107, 1.579e-10, 0.21), (0.008485, 0.008485, 0.2088), (0.007567, 0.007567, 0.21), (0.0, 0.0707, 0.21), (0.0, 0.072, 0.2088), (-0.008485, 0.06849, 0.2088), (-0.007567, 0.06757, 0.21), (-0.012, 0.06, 0.2088), (-0.0107, 0.06, 0.21), (-0.008485, 0.05151, 0.2088), (-0.007567, 0.05243, 0.21), (1.049e-09, 0.048, 0.2088), (9.355e-10, 0.0493, 0.21), (0.008485, 0.05151, 0.2088), (0.007567, 0.05243, 0.21), (0.012, 0.06, 0.2088), (0.0107, 0.06, 0.21), (0.008485, 0.06849, 0.2088), (0.007567, 0.06757, 0.21), (0.0, 0.1307, 0.21), (0.0, 0.132, 0.2088), (-0.008485, 0.1285, 0.2088), (-0.007567, 0.1276, 0.21), (-0.012, 0.12, 0.2088), (-0.0107, 0.12, 0.21), (-0.008485, 0.1115, 0.2088), (-0.007567, 0.1124, 0.21), (1.049e-09, 0.108, 0.2088), (9.355e-10, 0.1093, 0.21), (0.008485, 0.1115, 0.2088), (0.007567, 0.1124, 0.21), (0.012, 0.12, 0.2088), (0.0107, 0.12, 0.21), (0.008485, 0.1285, 0.2088), (0.007567, 0.1276, 0.21), (0.0, -0.1093, 0.21), (0.0, -0.108, 0.2088), (-0.008485, -0.1115, 0.2088), (-0.007567, -0.1124, 0.21), (-0.012, -0.12, 0.2088), (-0.0107, -0.12, 0.21), (-0.008485, -0.1285, 0.2088), (-0.007567, -0.1276, 0.21), (1.049e-09, -0.132, 0.2088), (9.355e-10, -0.1307, 0.21), (0.008485, -0.1285, 0.2088), (0.007567, -0.1276, 0.21), (0.012, -0.12, 0.2088), (0.0107, -0.12, 0.21), (0.008485, -0.1115, 0.2088), (0.007567, -0.1124, 0.21), (0.0, -0.0493, 0.21), (0.0, -0.048, 0.2088), (-0.008485, -0.05151, 0.2088), (-0.007567, -0.05243, 0.21), (-0.012, -0.06, 0.2088), (-0.0107, -0.06, 0.21), (-0.008485, -0.06849, 0.2088), (-0.007567, -0.06757, 0.21), (1.049e-09, -0.072, 0.2088), (9.355e-10, -0.0707, 0.21), (0.008485, -0.06849, 0.2088), (0.007567, -0.06757, 0.21), (0.012, -0.06, 0.2088), (0.0107, -0.06, 0.21), (0.008485, -0.05151, 0.2088), (0.007567, -0.05243, 0.21)], [], [(1, 92, 91, 0), (103, 105, 17), (99, 101, 17), (95, 97, 17), (106, 109, 35), (101, 103, 17), (97, 99, 17), (105, 90, 17), (0, 7, 15, 8), (4, 3, 13, 14), (2, 6, 11, 12), (5, 1, 9, 10), (7, 4, 14, 15), (3, 2, 12, 13), (6, 5, 10, 11), (1, 0, 8, 9), (8, 15, 16, 9), (15, 14, 13, 16), (13, 12, 11, 16), (10, 9, 16, 11), (5, 94, 92, 1), (7, 104, 102, 4), (3, 100, 98, 2), (6, 96, 94, 5), (0, 91, 104, 7), (93, 95, 17), (4, 102, 100, 3), (2, 98, 96, 6), (119, 121, 35), (115, 117, 35), (111, 113, 35), (122, 125, 53), (117, 119, 35), (113, 115, 35), (121, 106, 35), (18, 25, 33, 26), (22, 21, 31, 32), (20, 24, 29, 30), (23, 19, 27, 28), (25, 22, 32, 33), (21, 20, 30, 31), (24, 23, 28, 29), (19, 18, 26, 27), (26, 33, 34, 27), (33, 32, 31, 34), (31, 30, 29, 34), (28, 27, 34, 29), (19, 108, 107, 18), (23, 110, 108, 19), (25, 120, 118, 22), (21, 116, 114, 20), (24, 112, 110, 23), (109, 111, 35), (18, 107, 120, 25), (22, 118, 116, 21), (37, 124, 123, 36), (135, 137, 53), (131, 133, 53), (127, 129, 53), (138, 141, 71), (133, 135, 53), (129, 131, 53), (137, 122, 53), (36, 43, 51, 44), (40, 39, 49, 50), (38, 42, 47, 48), (41, 37, 45, 46), (43, 40, 50, 51), (39, 38, 48, 49), (42, 41, 46, 47), (37, 36, 44, 45), (44, 51, 52, 45), (51, 50, 49, 52), (49, 48, 47, 52), (46, 45, 52, 47), (41, 126, 124, 37), (43, 136, 134, 40), (39, 132, 130, 38), (42, 128, 126, 41), (36, 123, 136, 43), (125, 127, 53), (40, 134, 132, 39), (38, 130, 128, 42), (55, 140, 139, 54), (151, 153, 71), (147, 149, 71), (143, 145, 71), (154, 157, 89), (149, 151, 71), (145, 147, 71), (153, 138, 71), (54, 61, 69, 62), (58, 57, 67, 68), (56, 60, 65, 66), (59, 55, 63, 64), (61, 58, 68, 69), (57, 56, 66, 67), (60, 59, 64, 65), (55, 54, 62, 63), (62, 69, 70, 63), (69, 68, 67, 70), (67, 66, 65, 70), (64, 63, 70, 65), (59, 142, 140, 55), (61, 152, 150, 58), (57, 148, 146, 56), (60, 144, 142, 59), (54, 139, 152, 61), (141, 143, 71), (58, 150, 148, 57), (56, 146, 144, 60), (73, 156, 155, 72), (167, 169, 89), (163, 165, 89), (159, 161, 89), (165, 167, 89), (161, 163, 89), (169, 154, 89), (72, 79, 87, 80), (76, 75, 85, 86), (74, 78, 83, 84), (77, 73, 81, 82), (79, 76, 86, 87), (75, 74, 84, 85), (78, 77, 82, 83), (73, 72, 80, 81), (80, 87, 88, 81), (87, 86, 85, 88), (85, 84, 83, 88), (82, 81, 88, 83), (77, 158, 156, 73), (79, 168, 166, 76), (75, 164, 162, 74), (78, 160, 158, 77), (72, 155, 168, 79), (157, 159, 89), (76, 166, 164, 75), (74, 162, 160, 78), (93, 90, 91, 92), (95, 93, 92, 94), (97, 95, 94, 96), (99, 97, 96, 98), (101, 99, 98, 100), (103, 101, 100, 102), (105, 103, 102, 104), (90, 105, 104, 91), (109, 106, 107, 108), (111, 109, 108, 110), (113, 111, 110, 112), (115, 113, 112, 114), (117, 115, 114, 116), (119, 117, 116, 118), (121, 119, 118, 120), (106, 121, 120, 107), (125, 122, 123, 124), (127, 125, 124, 126), (129, 127, 126, 128), (131, 129, 128, 130), (133, 131, 130, 132), (135, 133, 132, 134), (137, 135, 134, 136), (122, 137, 136, 123), (141, 138, 139, 140), (143, 141, 140, 142), (145, 143, 142, 144), (147, 145, 144, 146), (149, 147, 146, 148), (151, 149, 148, 150), (153, 151, 150, 152), (138, 153, 152, 139), (157, 154, 155, 156), (159, 157, 156, 158), (161, 159, 158, 160), (163, 161, 160, 162), (165, 163, 162, 164), (167, 165, 164, 166), (169, 167, 166, 168), (154, 169, 168, 155), (90, 93, 17), (20, 114, 112, 24)])
me_circle.use_remesh_preserve_volume = False
me_circle.use_remesh_preserve_attributes = False
me_circle.use_mirror_vertex_groups = False
me_circle.update()
me_cube_002 = bpy.data.meshes.new('Cube.002')
me_cube_002.from_pydata([(-0.375, 0.28, 0.05), (0.335, 0.28, 0.05), (-0.375, -0.28, 0.05), (0.335, -0.28, 0.05), (0.335, -0.28, 0.25), (0.335, 0.28, 0.25), (-0.375, -0.28, 0.25), (-0.375, 0.28, 0.25), (0.355, -0.28, 0.05), (0.355, 0.28, 0.05), (0.355, -0.28, 0.25), (0.355, 0.28, 0.25), (0.335, -0.28, 0.0), (0.335, 0.28, 0.0), (0.355, -0.28, 0.0), (0.355, 0.28, 0.0), (0.335, -0.28, 0.34), (0.335, 0.28, 0.34), (0.355, -0.28, 0.34), (0.355, 0.28, 0.34), (0.335, 0.26, 0.05), (-0.375, 0.26, 0.05), (0.335, 0.26, 0.25), (-0.375, 0.26, 0.25), (0.355, 0.26, 0.05), (0.355, 0.26, 0.25), (0.335, 0.26, 0.0), (0.355, 0.26, 0.0), (0.335, 0.26, 0.34), (0.355, 0.26, 0.34), (-0.375, -0.26, 0.05), (-0.375, -0.26, 0.25), (0.335, -0.26, 0.05), (0.335, -0.26, 0.25), (0.355, -0.26, 0.05), (0.355, -0.26, 0.25), (0.335, -0.26, 0.0), (0.355, -0.26, 0.0), (0.335, -0.26, 0.34), (0.355, -0.26, 0.34), (-0.355, -0.28, 0.05), (-0.355, 0.28, 0.05), (-0.355, -0.28, 0.25), (-0.355, 0.28, 0.25), (-0.355, 0.26, 0.25), (-0.355, 0.26, 0.05), (-0.355, -0.26, 0.05), (-0.355, -0.26, 0.25), (0.335, -0.26, 0.07), (0.335, 0.26, 0.07), (-0.355, 0.26, 0.07), (-0.355, -0.26, 0.07), (0.335, 0.3, 0.25), (0.335, 0.3, 0.05), (0.355, 0.3, 0.25), (0.355, 0.3, 0.05), (0.335, 0.3, 0.0), (0.355, 0.3, 0.0), (0.335, 0.3, 0.34), (0.355, 0.3, 0.34), (0.335, -0.3, 0.25), (0.335, -0.3, 0.05), (0.355, -0.3, 0.25), (0.355, -0.3, 0.05), (0.355, -0.3, 0.0), (0.335, -0.3, 0.0), (0.355, -0.3, 0.34), (0.335, -0.3, 0.34)], [], [(45, 21, 0, 41), (44, 43, 7, 23), (41, 0, 7, 43), (20, 1, 13, 26), (30, 2, 6, 31), (40, 3, 4, 42), (24, 9, 11, 25), (1, 5, 52, 53), (3, 12, 65, 61), (15, 13, 56, 57), (26, 13, 15, 27), (19, 11, 54, 59), (34, 8, 14, 37), (14, 8, 63, 64), (38, 16, 18, 39), (18, 16, 67, 66), (33, 4, 16, 38), (25, 11, 19, 29), (35, 25, 29, 39), (5, 22, 28, 17), (17, 28, 29, 19), (9, 24, 27, 15), (36, 26, 27, 37), (34, 24, 25, 35), (0, 21, 23, 7), (32, 20, 26, 36), (47, 44, 23, 31), (46, 30, 21, 45), (40, 2, 30, 46), (42, 47, 31, 6), (3, 32, 36, 12), (8, 34, 35, 10), (12, 36, 37, 14), (10, 35, 39, 18), (22, 33, 38, 28), (28, 38, 39, 29), (24, 34, 37, 27), (21, 30, 31, 23), (4, 33, 47, 42), (3, 40, 46, 32), (32, 46, 45, 20), (33, 22, 49, 48), (2, 40, 42, 6), (1, 41, 43, 5), (22, 5, 43, 44), (20, 45, 41, 1), (48, 49, 50, 51), (22, 44, 50, 49), (44, 47, 51, 50), (47, 33, 48, 51), (53, 52, 54, 55), (54, 52, 58, 59), (53, 55, 57, 56), (11, 9, 55, 54), (5, 17, 58, 52), (17, 19, 59, 58), (9, 15, 57, 55), (13, 1, 53, 56), (60, 61, 63, 62), (63, 61, 65, 64), (60, 62, 66, 67), (10, 18, 66, 62), (12, 14, 64, 65), (4, 3, 61, 60), (8, 10, 62, 63), (16, 4, 60, 67)])
me_cube_002.use_remesh_preserve_volume = False
me_cube_002.use_remesh_preserve_attributes = False
me_cube_002.use_mirror_vertex_groups = False
me_cube_002.update()
me_cube_001 = bpy.data.meshes.new('Cube.001')
me_cube_001.from_pydata([(-0.4, -0.95, 0.0), (-0.4, -0.95, 0.75), (-0.4, 0.95, 0.0), (-0.4, 0.95, 0.75), (0.4, -0.95, 0.0), (0.4, 0.95, 0.0), (-0.4, -0.95, 0.8), (-0.4, 0.95, 0.8), (0.4, 0.95, 0.8), (0.4, -0.95, 0.8), (-0.4, -1.0, 0.0), (-0.4, -1.0, 0.75), (0.4, -1.0, 0.75), (0.4, -1.0, 0.0), (0.4, -1.0, 0.8), (-0.4, -1.0, 0.8), (-0.4, 1.0, 0.75), (-0.4, 1.0, 0.0), (0.4, 1.0, 0.0), (0.4, 1.0, 0.75), (-0.4, 1.0, 0.8), (0.4, 1.0, 0.8), (-0.35, 0.95, 0.0), (-0.35, -0.95, 0.0), (-0.35, 0.95, 0.8), (-0.35, -0.95, 0.8), (-0.35, -1.0, 0.0), (-0.35, -1.0, 0.75), (-0.35, -1.0, 0.8), (-0.35, 1.0, 0.0), (-0.35, 1.0, 0.75), (-0.35, 1.0, 0.8), (0.4, -0.95, 0.75), (0.4, 0.95, 0.75), (-0.35, 0.95, 0.75), (-0.35, -0.95, 0.75), (-0.4, 0.35, 0.0), (-0.4, 0.35, 0.75), (-0.4, 0.35, 0.8), (0.4, 0.35, 0.8), (-0.35, 0.35, 0.8), (-0.35, 0.35, 0.0), (-0.35, 0.35, 0.75), (0.4, 0.35, 0.75), (-0.4, 0.3, 0.0), (0.4, 0.3, 0.8), (-0.35, 0.3, 0.8), (-0.35, 0.3, 0.0), (-0.35, 0.3, 0.75), (0.4, 0.3, 0.75), (-0.4, 0.3, 0.75), (-0.4, 0.3, 0.8), (0.4, 0.35, 0.0), (0.4, 0.35, 0.75), (0.4, 0.3, 0.0), (0.4, 0.3, 0.75), (-0.4, -0.95, 0.05), (-0.4, 0.95, 0.05), (-0.4, -1.0, 0.05), (0.4, -1.0, 0.05), (-0.4, 1.0, 0.05), (0.4, 1.0, 0.05), (-0.35, 1.0, 0.05), (-0.35, -1.0, 0.05), (-0.35, -0.95, 0.05), (-0.35, 0.95, 0.05), (0.4, -0.95, 0.05), (0.4, 0.95, 0.05), (-0.35, 0.35, 0.05), (-0.4, 0.35, 0.05), (0.4, 0.35, 0.05), (-0.4, 0.3, 0.05), (-0.35, 0.3, 0.05), (0.4, 0.3, 0.05)], [], [(69, 37, 3, 57), (67, 5, 18, 61), (5, 22, 29, 18), (66, 32, 12, 59), (7, 24, 31, 20), (50, 1, 6, 51), (46, 51, 6, 25), (25, 6, 15, 28), (3, 7, 20, 16), (43, 33, 8, 39), (63, 27, 11, 58), (27, 12, 14, 28), (32, 9, 14, 12), (6, 1, 11, 15), (56, 0, 10, 58), (23, 4, 13, 26), (62, 30, 19, 61), (30, 16, 20, 31), (22, 2, 17, 29), (24, 8, 21, 31), (57, 3, 16, 60), (8, 33, 19, 21), (19, 30, 31, 21), (60, 16, 30, 62), (0, 23, 26, 10), (11, 27, 28, 15), (59, 12, 27, 63), (9, 25, 28, 14), (45, 46, 25, 9), (36, 2, 22, 41), (68, 65, 34, 42), (66, 64, 35, 32), (65, 67, 33, 34), (49, 32, 35, 48), (33, 43, 42, 34), (68, 42, 53, 70), (44, 36, 41, 47), (8, 24, 40, 39), (49, 43, 39, 45), (24, 7, 38, 40), (3, 37, 38, 7), (71, 50, 37, 69), (56, 1, 50, 71), (32, 49, 45, 9), (0, 44, 47, 23), (64, 72, 48, 35), (72, 47, 54, 73), (39, 40, 46, 45), (40, 38, 51, 46), (37, 50, 51, 38), (70, 73, 54, 52), (53, 55, 73, 70), (48, 72, 73, 55), (23, 47, 72, 64), (0, 56, 71, 44), (44, 71, 69, 36), (47, 41, 52, 54), (5, 67, 70, 52), (4, 23, 64, 66), (70, 67, 65, 68), (13, 59, 63, 26), (17, 60, 62, 29), (2, 57, 60, 17), (29, 62, 61, 18), (1, 56, 58, 11), (26, 63, 58, 10), (4, 66, 59, 13), (33, 67, 61, 19), (36, 69, 57, 2), (5, 52, 41, 22)])
me_cube_001.use_remesh_preserve_volume = False
me_cube_001.use_remesh_preserve_attributes = False
me_cube_001.use_mirror_vertex_groups = False
me_cube_001.update()

# ---- objects
ob_centrifugator = bpy.data.objects.new('Centrifugator', me_circle_004)
ob_tablet = bpy.data.objects.new('Tablet', me_cube_003)
ob_tubesholder = bpy.data.objects.new('TubesHolder', me_circle_003)
ob_tubes = bpy.data.objects.new('Tubes', me_circle)
ob_drawer1 = bpy.data.objects.new('Drawer1', me_cube_002)
ob_drawer0 = bpy.data.objects.new('Drawer0', me_cube_002)
ob_desk = bpy.data.objects.new('Desk', me_cube_001)

# ---- transforms, parenting, visibility, modifiers, constraints
ob_centrifugator.location = (-0.2007, -0.3711, 0.8)
ob_centrifugator.rotation_euler = (0.0, -0.0, -0.2582)
ob_centrifugator.lineart.crease_threshold = 0.0
ob_tablet.location = (0.09368, -0.6621, 0.8)
ob_tablet.rotation_euler = (0.0, -0.0, 0.4184)
ob_tablet.lineart.crease_threshold = 0.0
ob_tubesholder.location = (-0.2142, -0.7322, 0.8)
ob_tubesholder.rotation_euler = (0.0, -0.0, -2.911)
ob_tubesholder.lineart.crease_threshold = 0.0
_m = ob_tubesholder.modifiers.new('Bevel', 'BEVEL')
_m.width = 0.001
_m.width_pct = 0.001
_m.spread = 0.0
ob_tubes.location = (-0.2142, -0.7322, 0.8)
ob_tubes.rotation_euler = (0.0, -0.0, -2.911)
ob_tubes.hide_render = True
ob_tubes.lineart.crease_threshold = 0.0
ob_drawer1.location = (0.025, 0.65, 0.4)
ob_drawer1.lineart.crease_threshold = 0.0
_m = ob_drawer1.modifiers.new('Bevel', 'BEVEL')
_m.width = 0.002
_m.width_pct = 0.002
_m.limit_method = 'NONE'
_m.spread = 0.0
ob_drawer0.location = (0.025, 0.65, 0.05)
ob_drawer0.lineart.crease_threshold = 0.0
_m = ob_drawer0.modifiers.new('Bevel', 'BEVEL')
_m.width = 0.002
_m.width_pct = 0.002
_m.limit_method = 'NONE'
_m.spread = 0.0
ob_desk.location = (0.0, 0.0, 0.0)
ob_desk.lineart.crease_threshold = 0.0
_m = ob_desk.modifiers.new('Bevel', 'BEVEL')
_m.width = 0.01
_m.width_pct = 0.01
_m.segments = 2
_m.limit_method = 'NONE'
_m.spread = 0.0

# ---- collection membership
col_collection_1.objects.link(ob_centrifugator)
col_collection_1.objects.link(ob_tablet)
col_collection_1.objects.link(ob_tubesholder)
col_collection_1.objects.link(ob_tubes)
col_collection_1.objects.link(ob_drawer1)
col_collection_1.objects.link(ob_drawer0)
col_collection_1.objects.link(ob_desk)

# ---- scene / render settings (as saved in the file)
scene.frame_start = 1; scene.frame_end = 250; scene.frame_set(1)
scene.render.engine = 'BLENDER_EEVEE_NEXT'
scene.render.resolution_percentage = 50
scene.render.dither_intensity = 0.0
scene.cycles.use_denoising = False
scene.cycles.samples = 128
scene.cycles.sampling_pattern = 'TABULATED_SOBOL'
scene.cycles.light_sampling_threshold = 0.0
scene.cycles.use_adaptive_sampling = False
scene.cycles.use_light_tree = False
scene.cycles.blur_glossy = 0.0
scene.cycles.sample_clamp_indirect = 0.0
scene.view_settings.view_transform = 'Standard'
bpy.context.view_layer.update()

# ---- added for rendering (the .blend has no active camera and no usable light): camera, sun
cam_auto = bpy.data.cameras.new('AutoCamera')
cam_auto.lens = 50.0
cam_auto.sensor_width = 36.0
cam_auto.clip_end = 1000.0
ob_auto_camera = bpy.data.objects.new('AutoCamera', cam_auto)
scene.collection.objects.link(ob_auto_camera)
ob_auto_camera.location = (2.20912, -2.65094, 2.28229)
ob_auto_camera.rotation_euler = (1.09748, -7.21219e-08, 0.694738)
scene.camera = ob_auto_camera
light_auto_sun = bpy.data.lights.new('AutoSun', 'SUN')
light_auto_sun.energy = 3.0
light_auto_sun.angle = 0.0523599
ob_auto_sun = bpy.data.objects.new('AutoSun', light_auto_sun)
scene.collection.objects.link(ob_auto_sun)
ob_auto_sun.rotation_euler = (0.872665, 0.174533, 0.523599)
bpy.context.view_layer.update()
